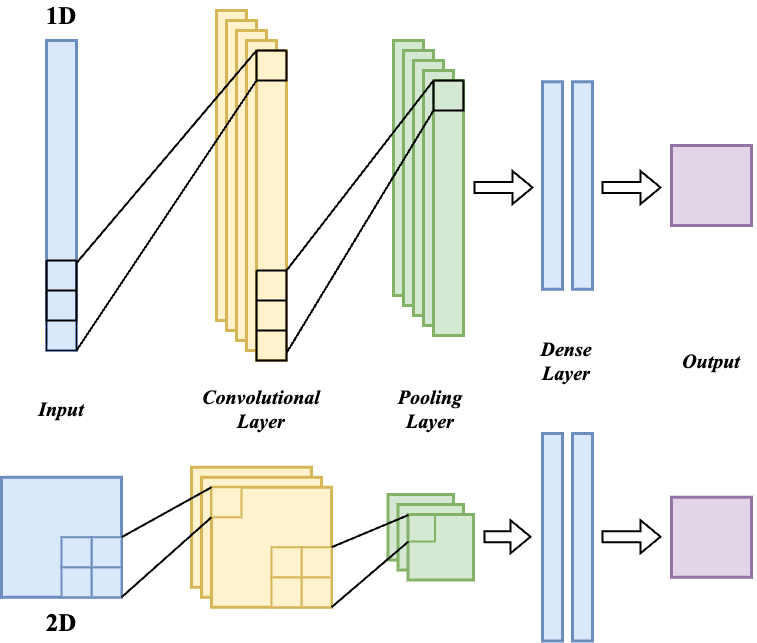

The diagram above was exported from draw.io. Its source (the exported page's mxGraphModel, read from the mxfile embedded in the PNG):
<mxGraphModel dx="909" dy="692" grid="1" gridSize="10" guides="1" tooltips="1" connect="1" arrows="1" fold="1" page="1" pageScale="1" pageWidth="827" pageHeight="1169" math="0" shadow="0">
  <root>
    <mxCell id="0" />
    <mxCell id="1" parent="0" />
    <mxCell id="Ffea7M_iVDjCSf95wKu2-1" value="" style="rounded=0;whiteSpace=wrap;html=1;fillColor=#fff2cc;strokeColor=#d6b656;strokeWidth=3;" parent="1" vertex="1">
      <mxGeometry x="235" y="27" width="30" height="310" as="geometry" />
    </mxCell>
    <mxCell id="Ffea7M_iVDjCSf95wKu2-2" value="" style="rounded=0;whiteSpace=wrap;html=1;fillColor=#fff2cc;strokeColor=#d6b656;strokeWidth=3;" parent="1" vertex="1">
      <mxGeometry x="245" y="37" width="30" height="310" as="geometry" />
    </mxCell>
    <mxCell id="Ffea7M_iVDjCSf95wKu2-3" value="" style="rounded=0;whiteSpace=wrap;html=1;fillColor=#fff2cc;strokeColor=#d6b656;strokeWidth=3;" parent="1" vertex="1">
      <mxGeometry x="255" y="47" width="30" height="310" as="geometry" />
    </mxCell>
    <mxCell id="Ffea7M_iVDjCSf95wKu2-4" value="" style="rounded=0;whiteSpace=wrap;html=1;fillColor=#dae8fc;strokeColor=#6c8ebf;strokeWidth=3;" parent="1" vertex="1">
      <mxGeometry x="65" y="57" width="30" height="310" as="geometry" />
    </mxCell>
    <mxCell id="Ffea7M_iVDjCSf95wKu2-5" value="" style="rounded=0;whiteSpace=wrap;html=1;fillColor=#d5e8d4;strokeColor=#82b366;strokeWidth=3;" parent="1" vertex="1">
      <mxGeometry x="412" y="57" width="30" height="255" as="geometry" />
    </mxCell>
    <mxCell id="Ffea7M_iVDjCSf95wKu2-6" value="" style="rounded=0;whiteSpace=wrap;html=1;" parent="1" vertex="1">
      <mxGeometry x="422" y="67" width="30" height="255" as="geometry" />
    </mxCell>
    <mxCell id="Ffea7M_iVDjCSf95wKu2-7" value="" style="rounded=0;whiteSpace=wrap;html=1;" parent="1" vertex="1">
      <mxGeometry x="432" y="77" width="30" height="255" as="geometry" />
    </mxCell>
    <mxCell id="Ffea7M_iVDjCSf95wKu2-10" value="" style="rounded=0;whiteSpace=wrap;html=1;fillColor=#dae8fc;strokeColor=#6c8ebf;strokeWidth=3;" parent="1" vertex="1">
      <mxGeometry x="561" y="98.25" width="20" height="207.5" as="geometry" />
    </mxCell>
    <mxCell id="Ffea7M_iVDjCSf95wKu2-12" value="" style="rounded=0;whiteSpace=wrap;html=1;fillColor=#dae8fc;strokeColor=#6c8ebf;strokeWidth=3;" parent="1" vertex="1">
      <mxGeometry x="591" y="98.25" width="20" height="207.5" as="geometry" />
    </mxCell>
    <mxCell id="Ffea7M_iVDjCSf95wKu2-14" value="" style="whiteSpace=wrap;html=1;aspect=fixed;fillColor=#e1d5e7;strokeColor=#9673a6;strokeWidth=3;" parent="1" vertex="1">
      <mxGeometry x="690" y="162" width="80" height="80" as="geometry" />
    </mxCell>
    <mxCell id="Ffea7M_iVDjCSf95wKu2-15" value="" style="whiteSpace=wrap;html=1;aspect=fixed;strokeWidth=3;fillColor=#fff2cc;strokeColor=#d6b656;" parent="1" vertex="1">
      <mxGeometry x="210" y="483.75" width="120" height="120" as="geometry" />
    </mxCell>
    <mxCell id="Ffea7M_iVDjCSf95wKu2-16" value="" style="whiteSpace=wrap;html=1;aspect=fixed;strokeWidth=3;fillColor=#fff2cc;strokeColor=#d6b656;" parent="1" vertex="1">
      <mxGeometry x="220" y="493.75" width="120" height="120" as="geometry" />
    </mxCell>
    <mxCell id="Ffea7M_iVDjCSf95wKu2-17" value="" style="whiteSpace=wrap;html=1;aspect=fixed;fillColor=#fff2cc;strokeColor=#d6b656;strokeWidth=3;" parent="1" vertex="1">
      <mxGeometry x="230" y="503.75" width="120" height="120" as="geometry" />
    </mxCell>
    <mxCell id="Ffea7M_iVDjCSf95wKu2-18" value="" style="whiteSpace=wrap;html=1;aspect=fixed;fillColor=#dae8fc;strokeColor=#6c8ebf;strokeWidth=3;" parent="1" vertex="1">
      <mxGeometry x="20" y="493.75" width="120" height="120" as="geometry" />
    </mxCell>
    <mxCell id="Ffea7M_iVDjCSf95wKu2-21" value="" style="whiteSpace=wrap;html=1;aspect=fixed;fillColor=#d5e8d4;strokeColor=#82b366;strokeWidth=3;" parent="1" vertex="1">
      <mxGeometry x="406.5" y="511" width="65.5" height="65.5" as="geometry" />
    </mxCell>
    <mxCell id="Ffea7M_iVDjCSf95wKu2-22" value="" style="whiteSpace=wrap;html=1;aspect=fixed;strokeWidth=3;fillColor=#d5e8d4;strokeColor=#82b366;" parent="1" vertex="1">
      <mxGeometry x="416.5" y="521" width="65.5" height="65.5" as="geometry" />
    </mxCell>
    <mxCell id="Ffea7M_iVDjCSf95wKu2-23" value="" style="whiteSpace=wrap;html=1;aspect=fixed;fillColor=#d5e8d4;strokeColor=#82b366;strokeWidth=3;" parent="1" vertex="1">
      <mxGeometry x="426.5" y="531" width="65.5" height="65.5" as="geometry" />
    </mxCell>
    <mxCell id="Ffea7M_iVDjCSf95wKu2-25" value="" style="rounded=0;whiteSpace=wrap;html=1;fillColor=#dae8fc;strokeColor=#6c8ebf;strokeWidth=3;" parent="1" vertex="1">
      <mxGeometry x="561" y="450" width="20" height="207.5" as="geometry" />
    </mxCell>
    <mxCell id="Ffea7M_iVDjCSf95wKu2-26" value="" style="rounded=0;whiteSpace=wrap;html=1;strokeWidth=3;fillColor=#dae8fc;strokeColor=#6c8ebf;" parent="1" vertex="1">
      <mxGeometry x="591" y="450" width="20" height="207.5" as="geometry" />
    </mxCell>
    <mxCell id="Ffea7M_iVDjCSf95wKu2-27" value="" style="whiteSpace=wrap;html=1;aspect=fixed;strokeWidth=3;fillColor=#e1d5e7;strokeColor=#9673a6;" parent="1" vertex="1">
      <mxGeometry x="690" y="513.75" width="80" height="80" as="geometry" />
    </mxCell>
    <mxCell id="Ffea7M_iVDjCSf95wKu2-31" value="" style="rounded=0;whiteSpace=wrap;html=1;fillColor=#fff2cc;strokeColor=#d6b656;strokeWidth=3;" parent="1" vertex="1">
      <mxGeometry x="265" y="57" width="30" height="310" as="geometry" />
    </mxCell>
    <mxCell id="Ffea7M_iVDjCSf95wKu2-32" value="" style="rounded=0;whiteSpace=wrap;html=1;fillColor=#fff2cc;strokeColor=#d6b656;strokeWidth=3;" parent="1" vertex="1">
      <mxGeometry x="275" y="67" width="30" height="310" as="geometry" />
    </mxCell>
    <mxCell id="Ffea7M_iVDjCSf95wKu2-33" value="" style="rounded=0;whiteSpace=wrap;html=1;fillColor=#d5e8d4;strokeColor=#82b366;strokeWidth=3;" parent="1" vertex="1">
      <mxGeometry x="422" y="67" width="30" height="255" as="geometry" />
    </mxCell>
    <mxCell id="Ffea7M_iVDjCSf95wKu2-34" value="" style="rounded=0;whiteSpace=wrap;html=1;" parent="1" vertex="1">
      <mxGeometry x="432" y="77" width="30" height="255" as="geometry" />
    </mxCell>
    <mxCell id="Ffea7M_iVDjCSf95wKu2-35" value="" style="rounded=0;whiteSpace=wrap;html=1;" parent="1" vertex="1">
      <mxGeometry x="442" y="87" width="30" height="255" as="geometry" />
    </mxCell>
    <mxCell id="Ffea7M_iVDjCSf95wKu2-36" value="" style="rounded=0;whiteSpace=wrap;html=1;fillColor=#d5e8d4;strokeColor=#82b366;strokeWidth=3;" parent="1" vertex="1">
      <mxGeometry x="432" y="77" width="30" height="255" as="geometry" />
    </mxCell>
    <mxCell id="Ffea7M_iVDjCSf95wKu2-37" value="" style="rounded=0;whiteSpace=wrap;html=1;fillColor=#d5e8d4;strokeColor=#82b366;strokeWidth=3;" parent="1" vertex="1">
      <mxGeometry x="442" y="87" width="30" height="255" as="geometry" />
    </mxCell>
    <mxCell id="Ffea7M_iVDjCSf95wKu2-38" value="" style="rounded=0;whiteSpace=wrap;html=1;fillColor=#d5e8d4;strokeColor=#82b366;strokeWidth=3;" parent="1" vertex="1">
      <mxGeometry x="452" y="97" width="30" height="255" as="geometry" />
    </mxCell>
    <mxCell id="DPxaMYYzmduLOQdtQz4r-1" value="" style="swimlane;startSize=0;" vertex="1" parent="1">
      <mxGeometry x="65" y="337" width="30" height="30" as="geometry">
        <mxRectangle x="65" y="337" width="50" height="40" as="alternateBounds" />
      </mxGeometry>
    </mxCell>
    <mxCell id="DPxaMYYzmduLOQdtQz4r-2" value="" style="swimlane;startSize=0;strokeWidth=2;" vertex="1" parent="1">
      <mxGeometry x="65" y="307" width="30" height="30" as="geometry" />
    </mxCell>
    <mxCell id="DPxaMYYzmduLOQdtQz4r-3" value="" style="swimlane;startSize=0;strokeWidth=2;" vertex="1" parent="1">
      <mxGeometry x="65" y="277" width="30" height="30" as="geometry" />
    </mxCell>
    <mxCell id="DPxaMYYzmduLOQdtQz4r-5" value="" style="swimlane;startSize=0;strokeWidth=2;" vertex="1" parent="1">
      <mxGeometry x="275" y="347" width="30" height="30" as="geometry">
        <mxRectangle x="65" y="337" width="50" height="40" as="alternateBounds" />
      </mxGeometry>
    </mxCell>
    <mxCell id="DPxaMYYzmduLOQdtQz4r-6" value="" style="swimlane;startSize=0;strokeWidth=2;" vertex="1" parent="1">
      <mxGeometry x="275" y="317" width="30" height="30" as="geometry" />
    </mxCell>
    <mxCell id="DPxaMYYzmduLOQdtQz4r-7" value="" style="swimlane;startSize=0;strokeWidth=2;" vertex="1" parent="1">
      <mxGeometry x="275" y="287" width="30" height="30" as="geometry" />
    </mxCell>
    <mxCell id="DPxaMYYzmduLOQdtQz4r-14" value="" style="swimlane;startSize=0;strokeWidth=2;" vertex="1" parent="1">
      <mxGeometry x="275" y="67" width="30" height="30" as="geometry" />
    </mxCell>
    <mxCell id="DPxaMYYzmduLOQdtQz4r-15" value="" style="swimlane;startSize=0;strokeWidth=2;" vertex="1" parent="1">
      <mxGeometry x="452" y="97" width="30" height="30" as="geometry" />
    </mxCell>
    <mxCell id="DPxaMYYzmduLOQdtQz4r-17" value="" style="endArrow=none;html=1;rounded=0;exitX=1;exitY=0.75;exitDx=0;exitDy=0;entryX=0;entryY=1;entryDx=0;entryDy=0;strokeWidth=2;" edge="1" parent="1" source="DPxaMYYzmduLOQdtQz4r-5" target="DPxaMYYzmduLOQdtQz4r-15">
      <mxGeometry width="50" height="50" relative="1" as="geometry">
        <mxPoint x="390" y="360" as="sourcePoint" />
        <mxPoint x="440" y="310" as="targetPoint" />
      </mxGeometry>
    </mxCell>
    <mxCell id="DPxaMYYzmduLOQdtQz4r-18" value="" style="endArrow=none;html=1;rounded=0;exitX=1;exitY=0;exitDx=0;exitDy=0;entryX=0;entryY=0;entryDx=0;entryDy=0;strokeWidth=2;" edge="1" parent="1" source="DPxaMYYzmduLOQdtQz4r-7" target="DPxaMYYzmduLOQdtQz4r-15">
      <mxGeometry width="50" height="50" relative="1" as="geometry">
        <mxPoint x="390" y="360" as="sourcePoint" />
        <mxPoint x="440" y="310" as="targetPoint" />
      </mxGeometry>
    </mxCell>
    <mxCell id="DPxaMYYzmduLOQdtQz4r-19" value="" style="endArrow=none;html=1;rounded=0;exitX=1;exitY=0;exitDx=0;exitDy=0;entryX=0;entryY=0;entryDx=0;entryDy=0;strokeWidth=2;" edge="1" parent="1" target="DPxaMYYzmduLOQdtQz4r-14">
      <mxGeometry width="50" height="50" relative="1" as="geometry">
        <mxPoint x="95" y="279.5" as="sourcePoint" />
        <mxPoint x="242" y="89.5" as="targetPoint" />
      </mxGeometry>
    </mxCell>
    <mxCell id="DPxaMYYzmduLOQdtQz4r-20" value="" style="endArrow=none;html=1;rounded=0;exitX=1;exitY=1;exitDx=0;exitDy=0;entryX=0;entryY=1;entryDx=0;entryDy=0;strokeWidth=2;" edge="1" parent="1" source="DPxaMYYzmduLOQdtQz4r-1" target="DPxaMYYzmduLOQdtQz4r-14">
      <mxGeometry width="50" height="50" relative="1" as="geometry">
        <mxPoint x="325" y="307" as="sourcePoint" />
        <mxPoint x="472" y="117" as="targetPoint" />
      </mxGeometry>
    </mxCell>
    <mxCell id="DPxaMYYzmduLOQdtQz4r-21" value="" style="shape=flexArrow;endArrow=classic;html=1;rounded=0;strokeWidth=2;" edge="1" parent="1">
      <mxGeometry width="50" height="50" relative="1" as="geometry">
        <mxPoint x="492" y="204.01999999999998" as="sourcePoint" />
        <mxPoint x="552" y="204.01999999999998" as="targetPoint" />
      </mxGeometry>
    </mxCell>
    <mxCell id="DPxaMYYzmduLOQdtQz4r-22" value="" style="shape=flexArrow;endArrow=classic;html=1;rounded=0;strokeWidth=2;" edge="1" parent="1">
      <mxGeometry width="50" height="50" relative="1" as="geometry">
        <mxPoint x="620" y="204.01999999999998" as="sourcePoint" />
        <mxPoint x="680" y="204.01999999999998" as="targetPoint" />
      </mxGeometry>
    </mxCell>
    <mxCell id="DPxaMYYzmduLOQdtQz4r-23" value="" style="shape=flexArrow;endArrow=classic;html=1;rounded=0;strokeWidth=2;" edge="1" parent="1">
      <mxGeometry width="50" height="50" relative="1" as="geometry">
        <mxPoint x="620" y="553.27" as="sourcePoint" />
        <mxPoint x="680" y="553.27" as="targetPoint" />
      </mxGeometry>
    </mxCell>
    <mxCell id="DPxaMYYzmduLOQdtQz4r-24" value="" style="shape=flexArrow;endArrow=classic;html=1;rounded=0;strokeWidth=2;" edge="1" parent="1">
      <mxGeometry width="50" height="50" relative="1" as="geometry">
        <mxPoint x="502" y="553.27" as="sourcePoint" />
        <mxPoint x="550" y="553.27" as="targetPoint" />
      </mxGeometry>
    </mxCell>
    <mxCell id="DPxaMYYzmduLOQdtQz4r-26" value="" style="whiteSpace=wrap;html=1;aspect=fixed;strokeWidth=2;fillColor=#dae8fc;strokeColor=#6c8ebf;" vertex="1" parent="1">
      <mxGeometry x="110" y="583.75" width="30" height="30" as="geometry" />
    </mxCell>
    <mxCell id="DPxaMYYzmduLOQdtQz4r-27" value="" style="whiteSpace=wrap;html=1;aspect=fixed;strokeWidth=2;fillColor=#dae8fc;strokeColor=#6c8ebf;" vertex="1" parent="1">
      <mxGeometry x="80" y="583.75" width="30" height="30" as="geometry" />
    </mxCell>
    <mxCell id="DPxaMYYzmduLOQdtQz4r-28" value="" style="whiteSpace=wrap;html=1;aspect=fixed;fillColor=#dae8fc;strokeColor=#6c8ebf;strokeWidth=2;" vertex="1" parent="1">
      <mxGeometry x="110" y="553.75" width="30" height="30" as="geometry" />
    </mxCell>
    <mxCell id="DPxaMYYzmduLOQdtQz4r-29" value="" style="whiteSpace=wrap;html=1;aspect=fixed;fillColor=#dae8fc;strokeColor=#6c8ebf;strokeWidth=2;" vertex="1" parent="1">
      <mxGeometry x="80" y="553.75" width="30" height="30" as="geometry" />
    </mxCell>
    <mxCell id="DPxaMYYzmduLOQdtQz4r-30" value="" style="whiteSpace=wrap;html=1;aspect=fixed;fillColor=#fff2cc;strokeColor=#d6b656;strokeWidth=2;" vertex="1" parent="1">
      <mxGeometry x="320" y="593.75" width="30" height="30" as="geometry" />
    </mxCell>
    <mxCell id="DPxaMYYzmduLOQdtQz4r-31" value="" style="whiteSpace=wrap;html=1;aspect=fixed;strokeWidth=2;fillColor=#fff2cc;strokeColor=#d6b656;" vertex="1" parent="1">
      <mxGeometry x="290" y="593.75" width="30" height="30" as="geometry" />
    </mxCell>
    <mxCell id="DPxaMYYzmduLOQdtQz4r-32" value="" style="whiteSpace=wrap;html=1;aspect=fixed;strokeWidth=2;fillColor=#fff2cc;strokeColor=#d6b656;" vertex="1" parent="1">
      <mxGeometry x="320" y="563.75" width="30" height="30" as="geometry" />
    </mxCell>
    <mxCell id="DPxaMYYzmduLOQdtQz4r-33" value="" style="whiteSpace=wrap;html=1;aspect=fixed;strokeWidth=2;fillColor=#fff2cc;strokeColor=#d6b656;" vertex="1" parent="1">
      <mxGeometry x="290" y="563.75" width="30" height="30" as="geometry" />
    </mxCell>
    <mxCell id="DPxaMYYzmduLOQdtQz4r-36" value="" style="whiteSpace=wrap;html=1;aspect=fixed;fillColor=#fff2cc;strokeColor=#d6b656;strokeWidth=2;" vertex="1" parent="1">
      <mxGeometry x="230" y="503.75" width="30" height="30" as="geometry" />
    </mxCell>
    <mxCell id="DPxaMYYzmduLOQdtQz4r-38" value="" style="whiteSpace=wrap;html=1;aspect=fixed;strokeWidth=2;fillColor=#d5e8d4;strokeColor=#82b366;" vertex="1" parent="1">
      <mxGeometry x="427" y="531.5" width="26.5" height="26.5" as="geometry" />
    </mxCell>
    <mxCell id="DPxaMYYzmduLOQdtQz4r-39" value="" style="endArrow=none;html=1;rounded=0;exitX=1;exitY=0;exitDx=0;exitDy=0;entryX=0;entryY=0;entryDx=0;entryDy=0;strokeWidth=2;" edge="1" parent="1" source="DPxaMYYzmduLOQdtQz4r-28" target="DPxaMYYzmduLOQdtQz4r-36">
      <mxGeometry width="50" height="50" relative="1" as="geometry">
        <mxPoint x="390" y="360" as="sourcePoint" />
        <mxPoint x="440" y="310" as="targetPoint" />
      </mxGeometry>
    </mxCell>
    <mxCell id="DPxaMYYzmduLOQdtQz4r-40" value="" style="endArrow=none;html=1;rounded=0;exitX=1;exitY=1;exitDx=0;exitDy=0;entryX=0;entryY=0.25;entryDx=0;entryDy=0;strokeWidth=2;" edge="1" parent="1" source="DPxaMYYzmduLOQdtQz4r-26" target="Ffea7M_iVDjCSf95wKu2-17">
      <mxGeometry width="50" height="50" relative="1" as="geometry">
        <mxPoint x="390" y="360" as="sourcePoint" />
        <mxPoint x="440" y="310" as="targetPoint" />
      </mxGeometry>
    </mxCell>
    <mxCell id="DPxaMYYzmduLOQdtQz4r-41" value="" style="endArrow=none;html=1;rounded=0;exitX=1;exitY=0;exitDx=0;exitDy=0;entryX=0;entryY=0;entryDx=0;entryDy=0;strokeWidth=2;" edge="1" parent="1" source="DPxaMYYzmduLOQdtQz4r-32" target="DPxaMYYzmduLOQdtQz4r-38">
      <mxGeometry width="50" height="50" relative="1" as="geometry">
        <mxPoint x="390" y="360" as="sourcePoint" />
        <mxPoint x="440" y="310" as="targetPoint" />
      </mxGeometry>
    </mxCell>
    <mxCell id="DPxaMYYzmduLOQdtQz4r-42" value="" style="endArrow=none;html=1;rounded=0;exitX=1;exitY=1;exitDx=0;exitDy=0;entryX=0;entryY=1;entryDx=0;entryDy=0;strokeWidth=2;" edge="1" parent="1" source="DPxaMYYzmduLOQdtQz4r-30" target="DPxaMYYzmduLOQdtQz4r-38">
      <mxGeometry width="50" height="50" relative="1" as="geometry">
        <mxPoint x="390" y="360" as="sourcePoint" />
        <mxPoint x="440" y="310" as="targetPoint" />
      </mxGeometry>
    </mxCell>
    <mxCell id="DPxaMYYzmduLOQdtQz4r-43" value="&lt;font size=&quot;1&quot; face=&quot;Times New Roman&quot;&gt;&lt;i&gt;&lt;b style=&quot;font-size: 20px;&quot;&gt;Input&lt;/b&gt;&lt;/i&gt;&lt;/font&gt;" style="text;html=1;strokeColor=none;fillColor=none;align=center;verticalAlign=middle;whiteSpace=wrap;rounded=0;" vertex="1" parent="1">
      <mxGeometry x="35" y="390" width="90" height="70" as="geometry" />
    </mxCell>
    <mxCell id="DPxaMYYzmduLOQdtQz4r-45" value="&lt;font size=&quot;1&quot; face=&quot;Times New Roman&quot;&gt;&lt;i&gt;&lt;b style=&quot;font-size: 20px;&quot;&gt;Convolutional&lt;br&gt;Layer&lt;br&gt;&lt;/b&gt;&lt;/i&gt;&lt;/font&gt;" style="text;html=1;strokeColor=none;fillColor=none;align=center;verticalAlign=middle;whiteSpace=wrap;rounded=0;" vertex="1" parent="1">
      <mxGeometry x="235" y="390" width="90" height="70" as="geometry" />
    </mxCell>
    <mxCell id="DPxaMYYzmduLOQdtQz4r-46" value="&lt;font size=&quot;1&quot; face=&quot;Times New Roman&quot;&gt;&lt;b style=&quot;font-size: 25px;&quot;&gt;1D&lt;/b&gt;&lt;/font&gt;" style="text;html=1;strokeColor=none;fillColor=none;align=center;verticalAlign=middle;whiteSpace=wrap;rounded=0;" vertex="1" parent="1">
      <mxGeometry x="50" y="17" width="60" height="30" as="geometry" />
    </mxCell>
    <mxCell id="DPxaMYYzmduLOQdtQz4r-47" value="&lt;font size=&quot;1&quot; face=&quot;Times New Roman&quot;&gt;&lt;b style=&quot;font-size: 25px;&quot;&gt;2D&lt;/b&gt;&lt;/font&gt;" style="text;html=1;strokeColor=none;fillColor=none;align=center;verticalAlign=middle;whiteSpace=wrap;rounded=0;" vertex="1" parent="1">
      <mxGeometry x="50" y="623.75" width="60" height="30" as="geometry" />
    </mxCell>
    <mxCell id="DPxaMYYzmduLOQdtQz4r-48" value="&lt;font size=&quot;1&quot; face=&quot;Times New Roman&quot;&gt;&lt;i&gt;&lt;b style=&quot;font-size: 20px;&quot;&gt;Pooling&lt;br&gt;Layer&lt;br&gt;&lt;/b&gt;&lt;/i&gt;&lt;/font&gt;" style="text;html=1;strokeColor=none;fillColor=none;align=center;verticalAlign=middle;whiteSpace=wrap;rounded=0;" vertex="1" parent="1">
      <mxGeometry x="404.25" y="390" width="90" height="70" as="geometry" />
    </mxCell>
    <mxCell id="DPxaMYYzmduLOQdtQz4r-49" value="&lt;font size=&quot;1&quot; face=&quot;Times New Roman&quot;&gt;&lt;i&gt;&lt;b style=&quot;font-size: 20px;&quot;&gt;Dense&lt;br&gt;Layer&lt;br&gt;&lt;/b&gt;&lt;/i&gt;&lt;/font&gt;" style="text;html=1;strokeColor=none;fillColor=none;align=center;verticalAlign=middle;whiteSpace=wrap;rounded=0;" vertex="1" parent="1">
      <mxGeometry x="540" y="342" width="90" height="70" as="geometry" />
    </mxCell>
    <mxCell id="DPxaMYYzmduLOQdtQz4r-50" value="&lt;font size=&quot;1&quot; face=&quot;Times New Roman&quot;&gt;&lt;i&gt;&lt;b style=&quot;font-size: 20px;&quot;&gt;Output&lt;br&gt;&lt;/b&gt;&lt;/i&gt;&lt;/font&gt;" style="text;html=1;strokeColor=none;fillColor=none;align=center;verticalAlign=middle;whiteSpace=wrap;rounded=0;" vertex="1" parent="1">
      <mxGeometry x="685" y="342" width="90" height="70" as="geometry" />
    </mxCell>
  </root>
</mxGraphModel>